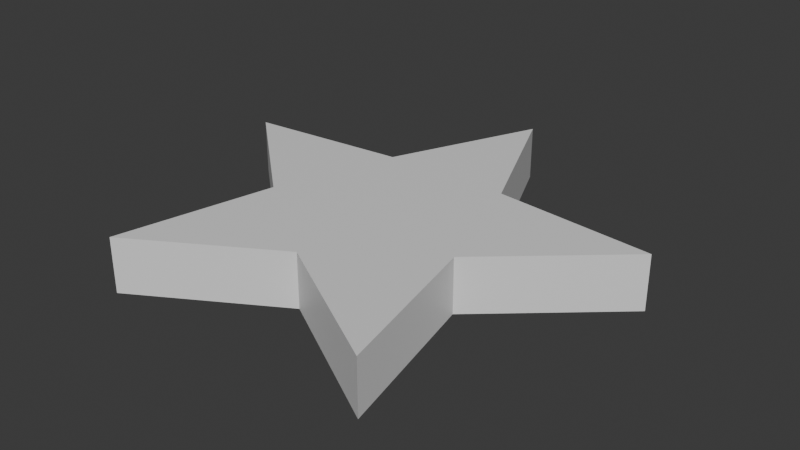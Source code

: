 # Source: starfish.blend  (saved by Blender 5.0.119; exported with 4.5.12 LTS)
import bpy
from mathutils import Matrix  # noqa: F401  (used for matrix-valued properties, if any)

bpy.ops.wm.read_factory_settings(use_empty=True)
scene = bpy.context.scene
scene.name = 'Scene'

# ---- collections
col_collection = bpy.data.collections.new('Collection'); scene.collection.children.link(col_collection)

# ---- materials (node trees are filled in below, after node groups)
mat_material = bpy.data.materials.new('Material')
mat_material.use_backface_culling_lightprobe_volume = False

# ---- material node trees
mat_material.use_nodes = True; mat_material.node_tree.nodes.clear()
_N = mat_material.node_tree.nodes; _L = mat_material.node_tree.links
n0 = _N.new('ShaderNodeBsdfPrincipled'); n0.name = 'Principled BSDF'; n0.location = (10, 300)
n1 = _N.new('ShaderNodeOutputMaterial'); n1.name = 'Material Output'; n1.location = (300, 300)
_L.new(n0.outputs[0], n1.inputs[0])
n1.is_active_output = True

# ---- world
world_world = bpy.data.worlds.new('World'); scene.world = world_world
world_world.use_nodes = True; world_world.node_tree.nodes.clear()
_N = world_world.node_tree.nodes; _L = world_world.node_tree.links
n0 = _N.new('ShaderNodeOutputWorld'); n0.name = 'World Output'; n0.location = (300, 300)
n1 = _N.new('ShaderNodeBackground'); n1.name = 'Background'; n1.location = (10, 300)
n1.inputs[0].default_value = (0.05088, 0.05088, 0.05088, 1.0)
_L.new(n1.outputs[0], n0.inputs[0])
n0.is_active_output = True
world_world.color = (0.05088, 0.05088, 0.05088)
world_world.sun_shadow_jitter_overblur = 0.0

# ---- meshes
me_circle = bpy.data.meshes.new('Circle')
me_circle.from_pydata([(0.0, 1.0, 0.0), (-0.2722, 0.3747, 0.0), (-0.9511, 0.309, 0.0), (-0.4405, -0.1431, 0.0), (-0.5878, -0.809, 0.0), (6.4e-09, -0.4631, 0.0), (0.5878, -0.809, 0.0), (0.4405, -0.1431, 0.0), (0.9511, 0.309, 0.0), (0.2722, 0.3747, 0.0), (-0.2722, 0.3747, 0.0), (-0.4405, -0.1431, 0.0), (6.4e-09, -0.4631, 0.0), (0.4405, -0.1431, 0.0), (0.2722, 0.3747, 0.0), (0.0, 1.0, 0.2297), (-0.2722, 0.3747, 0.2297), (-0.9511, 0.309, 0.2297), (-0.4405, -0.1431, 0.2297), (-0.5878, -0.809, 0.2297), (6.4e-09, -0.4631, 0.2297), (0.5878, -0.809, 0.2297), (0.4405, -0.1431, 0.2297), (0.9511, 0.309, 0.2297), (0.2722, 0.3747, 0.2297), (-0.2722, 0.3747, 0.2297), (-0.4405, -0.1431, 0.2297), (6.4e-09, -0.4631, 0.2297), (0.4405, -0.1431, 0.2297), (0.2722, 0.3747, 0.2297)], [], [(0, 9, 8, 7, 6, 5, 4, 3, 2, 1), (15, 16, 17, 18, 19, 20, 21, 22, 23, 24), (7, 13, 28, 22), (6, 7, 22, 21), (9, 14, 29, 24), (7, 8, 23, 22), (0, 1, 16, 15), (8, 9, 24, 23), (1, 2, 17, 16), (9, 0, 15, 24), (2, 3, 18, 17), (1, 10, 25, 16), (3, 4, 19, 18), (3, 11, 26, 18), (4, 5, 20, 19), (5, 12, 27, 20), (5, 6, 21, 20)])
_uv = me_circle.uv_layers.new(name='UVMap')
_uv.uv.foreach_set('vector', [0.5, 1.0, 0.7939, 0.9045, 0.9755, 0.6545, 0.9755, 0.3455, 0.7939, 0.09549, 0.5, 0.0, 0.2061, 0.09549, 0.02447, 0.3455, 0.02447, 0.6545, 0.2061, 0.9045, 0.5, 1.0, 0.2061, 0.9045, 0.02447, 0.6545, 0.02447, 0.3455, 0.2061, 0.09549, 0.5, 0.0, 0.7939, 0.09549, 0.9755, 0.3455, 0.9755, 0.6545, 0.7939, 0.9045, 0.0, 0.0, 0.0, 0.0, 0.0, 0.0, 0.0, 0.0, 0.7939, 0.09549, 0.9755, 0.3455, 0.9755, 0.3455, 0.7939, 0.09549, 0.0, 0.0, 0.0, 0.0, 0.0, 0.0, 0.0, 0.0, 0.9755, 0.3455, 0.9755, 0.6545, 0.9755, 0.6545, 0.9755, 0.3455, 0.5, 1.0, 0.2061, 0.9045, 0.2061, 0.9045, 0.5, 1.0, 0.9755, 0.6545, 0.7939, 0.9045, 0.7939, 0.9045, 0.9755, 0.6545, 0.2061, 0.9045, 0.02447, 0.6545, 0.02447, 0.6545, 0.2061, 0.9045, 0.7939, 0.9045, 0.5, 1.0, 0.5, 1.0, 0.7939, 0.9045, 0.02447, 0.6545, 0.02447, 0.3455, 0.02447, 0.3455, 0.02447, 0.6545, 0.0, 0.0, 0.0, 0.0, 0.0, 0.0, 0.0, 0.0, 0.02447, 0.3455, 0.2061, 0.09549, 0.2061, 0.09549, 0.02447, 0.3455, 0.0, 0.0, 0.0, 0.0, 0.0, 0.0, 0.0, 0.0, 0.2061, 0.09549, 0.5, 0.0, 0.5, 0.0, 0.2061, 0.09549, 0.0, 0.0, 0.0, 0.0, 0.0, 0.0, 0.0, 0.0, 0.5, 0.0, 0.7939, 0.09549, 0.7939, 0.09549, 0.5, 0.0])
me_circle.materials.append(mat_material)
me_circle.update()

# ---- objects
ob_circle = bpy.data.objects.new('Circle', me_circle)

# ---- transforms, parenting, visibility, modifiers, constraints
ob_circle.location = (0.0, 0.0, 0.0)

# ---- collection membership
col_collection.objects.link(ob_circle)

# ---- scene / render settings (as saved in the file)
scene.frame_start = 1; scene.frame_end = 250; scene.frame_set(1)
scene.render.engine = 'BLENDER_EEVEE_NEXT'
scene.render.bake_bias = 0.0
scene.render.bake_samples = 0
bpy.context.view_layer.update()

# ---- added for rendering (the .blend has no active camera and no usable light): camera, sun
cam_auto = bpy.data.cameras.new('AutoCamera')
cam_auto.lens = 50.0
cam_auto.sensor_width = 36.0
cam_auto.clip_end = 1000.0
ob_auto_camera = bpy.data.objects.new('AutoCamera', cam_auto)
scene.collection.objects.link(ob_auto_camera)
ob_auto_camera.location = (2.43799, -2.8301, 2.06525)
ob_auto_camera.rotation_euler = (1.09748, -7.21219e-08, 0.694738)
scene.camera = ob_auto_camera
light_auto_sun = bpy.data.lights.new('AutoSun', 'SUN')
light_auto_sun.energy = 3.0
light_auto_sun.angle = 0.0523599
ob_auto_sun = bpy.data.objects.new('AutoSun', light_auto_sun)
scene.collection.objects.link(ob_auto_sun)
ob_auto_sun.rotation_euler = (0.872665, 0.174533, 0.523599)
bpy.context.view_layer.update()
